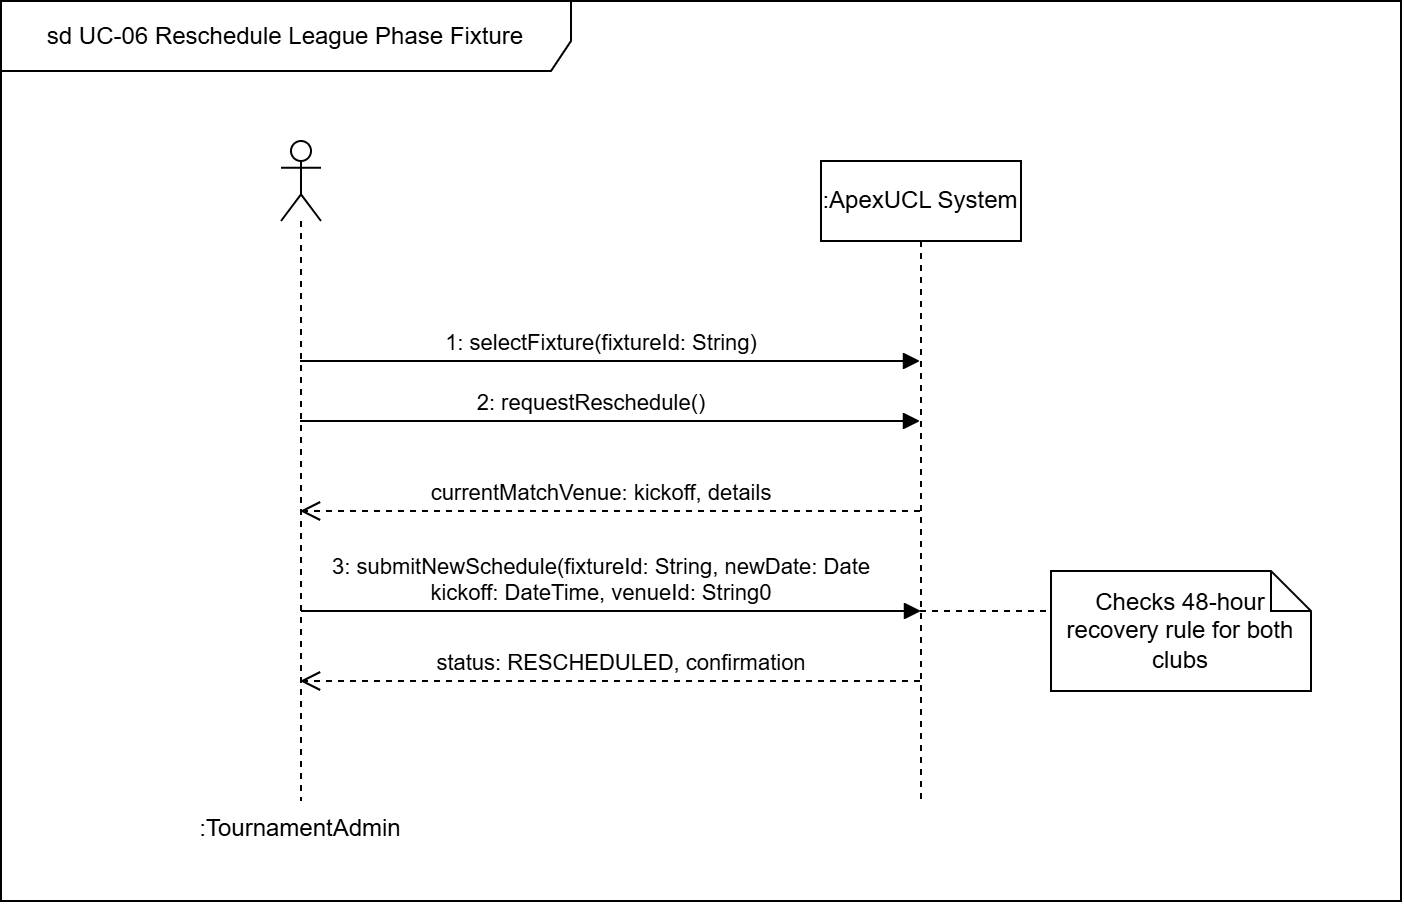

The diagram above was exported from draw.io. Its source (the exported page's mxGraphModel, read from the mxfile embedded in the PNG):
<mxGraphModel dx="1330" dy="808" grid="1" gridSize="10" guides="1" tooltips="1" connect="1" arrows="1" fold="1" page="1" pageScale="1" pageWidth="850" pageHeight="1100" math="0" shadow="0">
  <root>
    <mxCell id="0" />
    <mxCell id="1" parent="0" />
    <mxCell id="WGz8NQVvbU6S2f6MAgKB-10" parent="1" style="shape=umlFrame;whiteSpace=wrap;html=1;pointerEvents=0;width=285;height=35;" value="sd UC-06 Reschedule League Phase Fixture" vertex="1">
      <mxGeometry height="450" width="700" x="75" y="325" as="geometry" />
    </mxCell>
    <mxCell id="WGz8NQVvbU6S2f6MAgKB-11" parent="1" style="shape=umlLifeline;perimeter=lifelinePerimeter;whiteSpace=wrap;html=1;container=1;dropTarget=0;collapsible=0;recursiveResize=0;outlineConnect=0;portConstraint=eastwest;newEdgeStyle={&quot;edgeStyle&quot;:&quot;sequenceEdgeStyle&quot;,&quot;libavoidRouting&quot;:0,&quot;curved&quot;:0,&quot;rounded&quot;:0};participant=umlActor;labelPosition=center;verticalLabelPosition=bottom;align=center;verticalAlign=top;labelPerimeter=1;" value=":TournamentAdmin" vertex="1">
      <mxGeometry height="330" width="20" x="215" y="395" as="geometry" />
    </mxCell>
    <mxCell id="WGz8NQVvbU6S2f6MAgKB-12" edge="1" parent="1" source="WGz8NQVvbU6S2f6MAgKB-13" style="edgeStyle=sequenceEdgeStyle;rounded=0;orthogonalLoop=1;jettySize=auto;html=1;libavoidRouting=0;curved=0;defaultLabelBackgroundColor=page;endArrow=none;endFill=0;dashed=1;" target="WGz8NQVvbU6S2f6MAgKB-18">
      <mxGeometry relative="1" as="geometry">
        <Array as="points">
          <mxPoint x="570" y="630" />
        </Array>
      </mxGeometry>
    </mxCell>
    <mxCell id="WGz8NQVvbU6S2f6MAgKB-13" parent="1" style="shape=umlLifeline;perimeter=lifelinePerimeter;whiteSpace=wrap;html=1;container=1;dropTarget=0;collapsible=0;recursiveResize=0;outlineConnect=0;portConstraint=eastwest;newEdgeStyle={&quot;edgeStyle&quot;:&quot;sequenceEdgeStyle&quot;,&quot;libavoidRouting&quot;:0,&quot;curved&quot;:0,&quot;rounded&quot;:0};" value=":ApexUCL System" vertex="1">
      <mxGeometry height="320" width="100" x="485" y="405" as="geometry" />
    </mxCell>
    <mxCell id="WGz8NQVvbU6S2f6MAgKB-14" edge="1" parent="1" source="WGz8NQVvbU6S2f6MAgKB-11" style="html=1;verticalAlign=bottom;endArrow=block;edgeStyle=sequenceEdgeStyle;libavoidRouting=0;curved=0;rounded=0;defaultLabelBackgroundColor=page;" target="WGz8NQVvbU6S2f6MAgKB-13" value="1: selectFixture(fixtureId: String)">
      <mxGeometry relative="1" width="80" x="-0.0258" as="geometry">
        <mxPoint x="-1" as="offset" />
        <Array as="points">
          <mxPoint x="379.5" y="505" />
        </Array>
        <mxPoint x="315" y="505" as="sourcePoint" />
        <mxPoint x="395" y="505" as="targetPoint" />
      </mxGeometry>
    </mxCell>
    <mxCell id="WGz8NQVvbU6S2f6MAgKB-15" edge="1" parent="1" source="WGz8NQVvbU6S2f6MAgKB-13" style="html=1;verticalAlign=bottom;endArrow=open;dashed=1;endSize=8;edgeStyle=sequenceEdgeStyle;libavoidRouting=0;curved=0;rounded=0;defaultLabelBackgroundColor=page;" target="WGz8NQVvbU6S2f6MAgKB-11" value="currentMatchVenue: kickoff, details">
      <mxGeometry relative="1" x="0.029" as="geometry">
        <mxPoint x="-1" as="offset" />
        <Array as="points">
          <mxPoint x="460" y="580" />
        </Array>
        <mxPoint x="535" y="555" as="sourcePoint" />
        <mxPoint x="455" y="555" as="targetPoint" />
      </mxGeometry>
    </mxCell>
    <mxCell id="WGz8NQVvbU6S2f6MAgKB-16" edge="1" parent="1" style="html=1;verticalAlign=bottom;endArrow=block;edgeStyle=sequenceEdgeStyle;libavoidRouting=0;curved=0;rounded=0;defaultLabelBackgroundColor=page;" value="3: submitNewSchedule(fixtureId: String, newDate: Date&lt;div&gt;kickoff: DateTime, venueId: String0&lt;/div&gt;">
      <mxGeometry relative="1" width="80" x="-0.0323" as="geometry">
        <mxPoint as="offset" />
        <Array as="points">
          <mxPoint x="380" y="630" />
        </Array>
        <mxPoint x="225" y="630" as="sourcePoint" />
        <mxPoint x="535" y="630" as="targetPoint" />
      </mxGeometry>
    </mxCell>
    <mxCell id="WGz8NQVvbU6S2f6MAgKB-17" edge="1" parent="1" source="WGz8NQVvbU6S2f6MAgKB-13" style="html=1;verticalAlign=bottom;endArrow=open;dashed=1;endSize=8;edgeStyle=sequenceEdgeStyle;libavoidRouting=0;curved=0;rounded=0;defaultLabelBackgroundColor=page;" target="WGz8NQVvbU6S2f6MAgKB-11" value="status: RESCHEDULED, confirmation">
      <mxGeometry relative="1" x="-0.0355" as="geometry">
        <mxPoint x="-1" as="offset" />
        <Array as="points">
          <mxPoint x="379.5" y="665.0000000000002" />
        </Array>
        <mxPoint x="475" y="645" as="sourcePoint" />
        <mxPoint x="395" y="645" as="targetPoint" />
      </mxGeometry>
    </mxCell>
    <mxCell id="WGz8NQVvbU6S2f6MAgKB-18" parent="1" style="shape=note;size=20;whiteSpace=wrap;html=1;" value="Checks 48-hour recovery rule for both clubs" vertex="1">
      <mxGeometry height="60" width="130" x="600" y="610" as="geometry" />
    </mxCell>
    <mxCell id="G5b09pb8IoD8Arm8yeLo-1" edge="1" parent="1" source="WGz8NQVvbU6S2f6MAgKB-11" style="html=1;verticalAlign=bottom;endArrow=block;edgeStyle=sequenceEdgeStyle;libavoidRouting=0;curved=0;rounded=0;defaultLabelBackgroundColor=page;" target="WGz8NQVvbU6S2f6MAgKB-13" value="2: requestReschedule()">
      <mxGeometry relative="1" width="80" x="-0.0613" as="geometry">
        <mxPoint as="offset" />
        <Array as="points">
          <mxPoint x="377.25" y="535" />
        </Array>
        <mxPoint x="220" y="535" as="sourcePoint" />
        <mxPoint x="530" y="535" as="targetPoint" />
      </mxGeometry>
    </mxCell>
  </root>
</mxGraphModel>